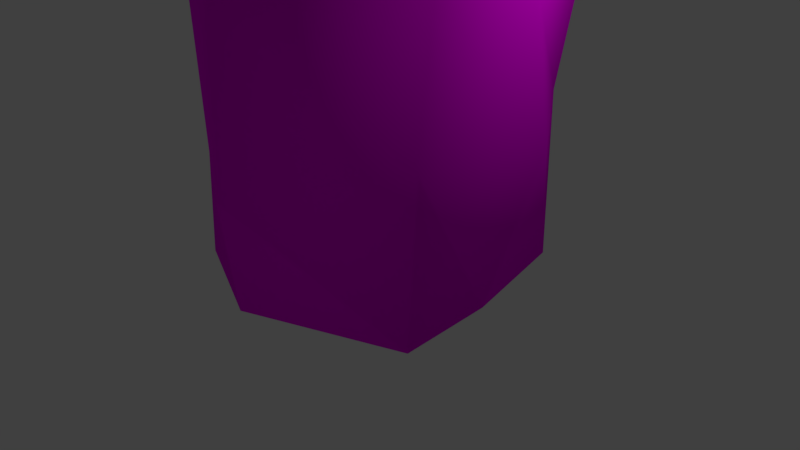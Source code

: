 # Source: Cliff.blend  (saved by Blender 2.79.0; exported with 4.5.12 LTS)
import bpy
from mathutils import Matrix  # noqa: F401  (used for matrix-valued properties, if any)

bpy.ops.wm.read_factory_settings(use_empty=True)
scene = bpy.context.scene
scene.name = 'Scene'

# ---- collections
col_collection_1 = bpy.data.collections.new('Collection 1'); scene.collection.children.link(col_collection_1)

# ---- images (referenced by path relative to the original .blend; pixels are not part of the script)
import os
ASSET_DIR = os.environ.get("B2B_ASSET_DIR", "")  # directory of the original .blend (textures are referenced by path, not embedded)
HERE = os.path.dirname(os.path.abspath(__file__))  # packed textures are extracted next to this script under _unpacked/

def load_image(name, relpath, width, height, colorspace="sRGB"):
    """Load a texture the original file referenced (path relative to the .blend, or extracted next to this script)."""
    p = next((c for c in (os.path.join(HERE, relpath), os.path.join(ASSET_DIR, relpath)) if relpath and os.path.exists(c)), "")
    if p:
        img = bpy.data.images.load(p, check_existing=True)
        img.name = name
    else:  # same state as the original file: an image datablock whose file is absent (Cycles renders it pink)
        img = bpy.data.images.new(name, width, height)
        img.source = "FILE"
        img.filepath = "//" + (relpath or name)
    img.colorspace_settings.name = colorspace
    return img
img_cliff_psd = load_image('Cliff.psd', 'Textures/Cliff.psd', 1024, 1024, 'sRGB')

# ---- materials (node trees are filled in below, after node groups)
mat_cliff = bpy.data.materials.new('Cliff')
mat_cliff.alpha_threshold = 0.0
mat_cliff.roughness = 0.5
mat_cliff.line_color = (0.0, 0.0, 0.0, 1.0)

# ---- material node trees
mat_cliff.use_nodes = True; mat_cliff.node_tree.nodes.clear()
_N = mat_cliff.node_tree.nodes; _L = mat_cliff.node_tree.links
n0 = _N.new('ShaderNodeOutputMaterial'); n0.name = 'Material Output'; n0.location = (300, 300)
n1 = _N.new('ShaderNodeBsdfDiffuse'); n1.name = 'Diffuse BSDF'; n1.location = (10, 300)
n2 = _N.new('ShaderNodeTexImage'); n2.name = 'Image Texture'; n2.location = (-180, 300)
n2.width = 140
n2.image = img_cliff_psd
_L.new(n1.outputs[0], n0.inputs[0])
_L.new(n2.outputs[0], n1.inputs[0])
n0.is_active_output = True

# ---- world
world_world = bpy.data.worlds.new('World'); scene.world = world_world
world_world.color = (0.05088, 0.05088, 0.05088)
world_world.use_sun_shadow = False
world_world.sun_shadow_jitter_overblur = 0.0
world_world.cycles.sampling_method = 'MANUAL'

# ---- cameras
cam_camera = bpy.data.cameras.new('Camera')
cam_camera.clip_end = 100.0
cam_camera.lens = 35.0
cam_camera.sensor_width = 32.0
cam_camera.sensor_height = 18.0
cam_camera.ortho_scale = 7.314
cam_camera.dof.focus_distance = 0.0

# ---- lights
light_lamp = bpy.data.lights.new('Lamp', 'POINT')
light_lamp.transmission_factor = 0.0
light_lamp.cutoff_distance = 30.0
light_lamp.energy = 100.0
light_lamp.shadow_buffer_clip_start = 1.001
light_lamp.shadow_soft_size = 0.1
light_lamp.shadow_maximum_resolution = 0.006
light_lamp.use_absolute_resolution = True

# ---- meshes
me_cube = bpy.data.meshes.new('Cube')
me_cube.from_pydata([(1.528, 1.629, 0.01708), (1.976, -1.207, 0.02692), (-1.503, -1.351, -0.03634), (-1.733, 1.637, -0.01608), (1.199, 1.477, 3.98), (1.572, -0.6916, 3.98), (-1.434, -0.8147, 3.98), (-1.423, 1.341, 3.98), (0.03037, 1.967, 0.1044), (-0.001897, -1.971, -0.01465), (0.03664, 1.589, 3.98), (0.009302, -1.475, 3.98), (1.501, 1.615, 2.189), (1.96, -1.061, 2.002), (-1.627, -1.186, 1.959), (-1.631, 1.425, 1.879), (-0.1697, 2.174, 1.921), (0.1926, -2.257, 1.513), (1.914, 0.03641, 0.03767), (-2.081, -0.08898, 0.01863), (1.76, 0.08683, 3.98), (-1.823, 0.06641, 3.98), (-1.87, -0.1453, 2.03), (2.324, 0.4538, 1.956), (1.583, 1.859, 3.606), (2.073, -0.9937, 3.753), (-1.864, -1.152, 3.526), (-1.853, 1.677, 3.633), (0.02001, 2.065, 3.614), (0.04007, -2.056, 3.558), (-2.343, 0.0005301, 3.519), (2.339, 0.1086, 3.666)], [], [(31, 20, 5, 25), (29, 11, 6, 26), (30, 21, 7, 27), (16, 8, 3, 15), (12, 0, 8, 16), (25, 5, 11, 29), (1, 13, 17, 9), (24, 12, 16, 28), (28, 16, 15, 27), (19, 22, 15, 3), (9, 17, 14, 2), (18, 23, 13, 1), (0, 12, 23, 18), (2, 14, 22, 19), (26, 6, 21, 30), (24, 4, 20, 31), (12, 24, 31, 23), (14, 26, 30, 22), (10, 28, 27, 7), (4, 24, 28, 10), (13, 25, 29, 17), (22, 30, 27, 15), (17, 29, 26, 14), (23, 31, 25, 13), (21, 6, 11, 5, 20, 4, 10, 7), (9, 2, 19, 3, 8, 0, 18, 1)])
me_cube.polygons.foreach_set('use_smooth', [True] * 26)
_uv = me_cube.uv_layers.new(name='UVMap')
_uv.uv.foreach_set('vector', [0.4446, 0.3483, 0.4236, 0.4069, 0.349, 0.3821, 0.361, 0.3333, 0.1909, 0.3158, 0.1977, 0.373, 0.06341, 0.4209, 0.02213, 0.3721, 0.4466, 0.8167, 0.4308, 0.878, 0.3142, 0.856, 0.3208, 0.8074, 0.1793, 0.6733, 0.153, 0.4999, 0.3292, 0.4778, 0.3339, 0.6618, 0.01213, 0.7137, 0.0001756, 0.4981, 0.153, 0.4999, 0.1793, 0.6733, 0.361, 0.3333, 0.349, 0.3821, 0.1977, 0.373, 0.1909, 0.3158, 0.3774, 0.0001756, 0.3724, 0.1916, 0.1875, 0.1488, 0.1623, 0.006231, 0.03176, 0.858, 0.01213, 0.7137, 0.1793, 0.6733, 0.1741, 0.8295, 0.1741, 0.8295, 0.1793, 0.6733, 0.3339, 0.6618, 0.3208, 0.8074, 0.4987, 0.4965, 0.4819, 0.6905, 0.3339, 0.6618, 0.3292, 0.4778, 0.1623, 0.006231, 0.1875, 0.1488, 0.0001756, 0.217, 0.0001756, 0.01296, 0.5053, 0.01662, 0.5108, 0.2155, 0.3724, 0.1916, 0.3774, 0.0001756, 0.6816, 0.04342, 0.6451, 0.2753, 0.5108, 0.2155, 0.5053, 0.01662, 0.6317, 0.5117, 0.5832, 0.6989, 0.4819, 0.6905, 0.4987, 0.4965, 0.5515, 0.845, 0.5194, 0.9053, 0.4308, 0.878, 0.4466, 0.8167, 0.6087, 0.4265, 0.5594, 0.4775, 0.4236, 0.4069, 0.4446, 0.3483, 0.6451, 0.2753, 0.6087, 0.4265, 0.4446, 0.3483, 0.5108, 0.2155, 0.5832, 0.6989, 0.5515, 0.845, 0.4466, 0.8167, 0.4819, 0.6905, 0.1842, 0.8808, 0.1741, 0.8295, 0.3208, 0.8074, 0.3142, 0.856, 0.07561, 0.9053, 0.03176, 0.858, 0.1741, 0.8295, 0.1842, 0.8808, 0.3724, 0.1916, 0.361, 0.3333, 0.1909, 0.3158, 0.1875, 0.1488, 0.4819, 0.6905, 0.4466, 0.8167, 0.3208, 0.8074, 0.3339, 0.6618, 0.1875, 0.1488, 0.1909, 0.3158, 0.02213, 0.3721, 0.0001756, 0.217, 0.5108, 0.2155, 0.4446, 0.3483, 0.361, 0.3333, 0.3724, 0.1916, 0.682, 0.195, 0.6849, 0.1063, 0.7855, 0.0001756, 0.946, 0.01322, 0.9889, 0.07325, 0.9889, 0.2113, 0.8934, 0.261, 0.7601, 0.2902, 0.9998, 0.7294, 0.8967, 0.8379, 0.7689, 0.8456, 0.6321, 0.7583, 0.6622, 0.5954, 0.7413, 0.4778, 0.8909, 0.4981, 0.9998, 0.534])
me_cube.materials.append(mat_cliff)
me_cube.use_remesh_preserve_volume = False
me_cube.use_remesh_preserve_attributes = False
me_cube.use_mirror_vertex_groups = False
me_cube.update()

# ---- objects
ob_cube = bpy.data.objects.new('Cube', me_cube)
ob_lamp = bpy.data.objects.new('Lamp', light_lamp)
ob_camera = bpy.data.objects.new('Camera', cam_camera)

# ---- transforms, parenting, visibility, modifiers, constraints
ob_cube.location = (0.0, 0.0, 0.0)
ob_cube.lock_rotations_4d = False
ob_cube.empty_display_type = 'ARROWS'
ob_cube.lineart.crease_threshold = 0.0
ob_lamp.location = (4.076, 1.005, 5.904)
ob_lamp.rotation_euler = (0.6503, 0.05522, 1.866)
ob_lamp.lock_rotations_4d = False
ob_lamp.empty_display_type = 'ARROWS'
ob_lamp.color = (0.0, 0.0, 0.0, 0.0)
ob_lamp.lineart.crease_threshold = 0.0
ob_camera.location = (7.481, -6.508, 5.344)
ob_camera.rotation_euler = (1.109, 0.0, 0.8149)
ob_camera.lock_rotations_4d = False
ob_camera.empty_display_type = 'ARROWS'
ob_camera.color = (0.0, 0.0, 0.0, 0.0)
ob_camera.display_type = 'WIRE'
ob_camera.lineart.crease_threshold = 0.0

# ---- collection membership
col_collection_1.objects.link(ob_cube)
col_collection_1.objects.link(ob_lamp)
col_collection_1.objects.link(ob_camera)

# ---- scene / render settings (as saved in the file)
scene.camera = ob_camera
scene.frame_start = 1; scene.frame_end = 250; scene.frame_set(1)
scene.render.engine = 'CYCLES'
scene.render.resolution_percentage = 50
scene.render.dither_intensity = 0.0
scene.cycles.use_denoising = False
scene.cycles.samples = 128
scene.cycles.sampling_pattern = 'TABULATED_SOBOL'
scene.cycles.use_adaptive_sampling = False
scene.cycles.use_light_tree = False
scene.cycles.blur_glossy = 0.0
scene.cycles.sample_clamp_indirect = 0.0
scene.view_settings.view_transform = 'Standard'
bpy.context.view_layer.update()
